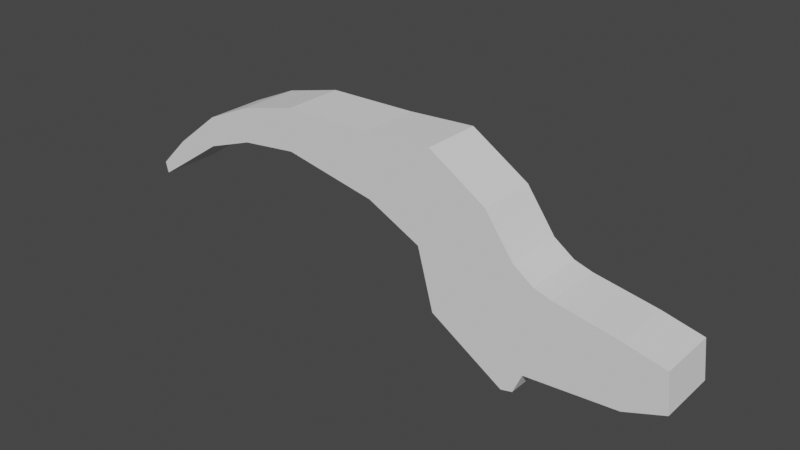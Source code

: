 # Source: WhaleSkeletonModel.blend  (saved by Blender 2.81.16; exported with 4.5.12 LTS)
import bpy
from mathutils import Matrix  # noqa: F401  (used for matrix-valued properties, if any)

bpy.ops.wm.read_factory_settings(use_empty=True)
scene = bpy.context.scene
scene.name = 'Scene'

# ---- collections
col_collection = bpy.data.collections.new('Collection'); scene.collection.children.link(col_collection)

# ---- world
world_world = bpy.data.worlds.new('World'); scene.world = world_world
world_world.use_nodes = True; world_world.node_tree.nodes.clear()
_N = world_world.node_tree.nodes; _L = world_world.node_tree.links
n0 = _N.new('ShaderNodeOutputWorld'); n0.name = 'World Output'; n0.location = (300, 300)
n1 = _N.new('ShaderNodeBackground'); n1.name = 'Background'; n1.location = (10, 300)
n1.inputs[0].default_value = (0.05088, 0.05088, 0.05088, 1.0)
_L.new(n1.outputs[0], n0.inputs[0])
n0.is_active_output = True
world_world.color = (0.05088, 0.05088, 0.05088)
world_world.use_sun_shadow = False
world_world.sun_shadow_jitter_overblur = 0.0

# ---- meshes
me_cube_001 = bpy.data.meshes.new('Cube.001')
me_cube_001.from_pydata([(-0.9027, 1.0, -1.778), (-1.243, 1.0, 1.311), (0.893, 1.0, -0.8833), (1.029, 1.0, 1.185), (-0.9027, -1.362e-07, -1.778), (-1.243, 1.211e-07, 1.311), (0.893, 5.054e-08, -0.8833), (1.029, 1.532e-08, 1.185), (4.018, 1.0, -0.2546), (3.999, 1.0, 1.142), (4.018, 1.236e-07, -0.2546), (3.999, 4.891e-08, 1.142), (5.953, 1.0, -0.4763), (5.933, 1.0, 0.6678), (5.953, 1.91e-07, -0.4763), (5.933, 8.237e-08, 0.6678), (7.585, 1.0, -1.051), (7.525, 1.0, -0.04466), (7.585, 9.068e-08, -1.051), (7.525, -2.329e-08, -0.04466), (9.2, 1.0, -2.137), (9.108, 1.0, -1.301), (9.2, 2.086e-07, -2.137), (9.108, 8.237e-08, -1.301), (10.03, 1.0, -2.689), (10.12, 1.0, -2.316), (10.03, 4.236e-07, -2.689), (10.12, 2.407e-07, -2.316), (-3.912, 1.0, -5.322), (-4.105, 1.0, -1.227), (-3.912, -4.136e-07, -5.322), (-4.105, -6.922e-08, -1.227), (-1.448, 1.0, -3.766), (-3.149, 1.0, 0.1053), (-1.448, -5.074e-07, -3.766), (-3.149, 2.986e-07, 0.1053), (-4.302, 1.0, -5.228), (-4.773, 1.0, -1.695), (-4.302, -3.502e-07, -5.228), (-4.773, 9.015e-09, -1.695), (-4.598, 1.0, -4.547), (-5.366, 1.0, -1.878), (-4.598, -8.71e-07, -4.547), (-5.366, -5.311e-07, -1.878), (-7.622, 1.0, -4.317), (-7.484, 1.0, -2.256), (-7.622, -3.469e-07, -4.317), (-7.484, -3.836e-07, -2.256), (-8.936, 1.0, -3.831), (-8.798, 1.0, -2.565), (-8.936, -3.576e-07, -3.831), (-8.798, -3.576e-07, -2.565)], [], [(33, 32, 28, 29), (0, 1, 3, 2), (3, 1, 5, 7), (0, 2, 6, 4), (3, 7, 11, 9), (9, 11, 15, 13), (6, 2, 8, 10), (7, 6, 10, 11), (2, 3, 9, 8), (12, 13, 17, 16), (8, 9, 13, 12), (11, 10, 14, 15), (10, 8, 12, 14), (19, 18, 22, 23), (15, 14, 18, 19), (14, 12, 16, 18), (13, 15, 19, 17), (21, 23, 27, 25), (18, 16, 20, 22), (17, 19, 23, 21), (16, 17, 21, 20), (24, 25, 27, 26), (20, 21, 25, 24), (23, 22, 26, 27), (22, 20, 24, 26), (29, 28, 36, 37), (32, 34, 30, 28), (35, 33, 29, 31), (34, 35, 31, 30), (4, 5, 35, 34), (5, 1, 33, 35), (0, 4, 34, 32), (1, 0, 32, 33), (38, 39, 43, 42), (28, 30, 38, 36), (31, 29, 37, 39), (30, 31, 39, 38), (40, 42, 46, 44), (37, 36, 40, 41), (36, 38, 42, 40), (39, 37, 41, 43), (44, 46, 50, 48), (43, 41, 45, 47), (42, 43, 47, 46), (41, 40, 44, 45), (50, 51, 49, 48), (47, 45, 49, 51), (46, 47, 51, 50), (45, 44, 48, 49)])
_uv = me_cube_001.uv_layers.new(name='UVMap')
_uv.uv.foreach_set('vector', [0.625, 0.25, 0.375, 0.25, 0.375, 0.25, 0.625, 0.25, 0.375, 0.25, 0.625, 0.25, 0.625, 0.5, 0.375, 0.5, 0.625, 0.5, 0.875, 0.5, 0.875, 0.625, 0.625, 0.625, 0.125, 0.5, 0.375, 0.5, 0.375, 0.625, 0.125, 0.625, 0.625, 0.5, 0.625, 0.625, 0.625, 0.625, 0.625, 0.5, 0.625, 0.5, 0.625, 0.625, 0.625, 0.625, 0.625, 0.5, 0.375, 0.625, 0.375, 0.5, 0.375, 0.5, 0.375, 0.625, 0.0, 0.0, 0.0, 0.0, 0.0, 0.0, 0.0, 0.0, 0.375, 0.5, 0.625, 0.5, 0.625, 0.5, 0.375, 0.5, 0.375, 0.5, 0.625, 0.5, 0.625, 0.5, 0.375, 0.5, 0.375, 0.5, 0.625, 0.5, 0.625, 0.5, 0.375, 0.5, 0.0, 0.0, 0.0, 0.0, 0.0, 0.0, 0.0, 0.0, 0.375, 0.625, 0.375, 0.5, 0.375, 0.5, 0.375, 0.625, 0.0, 0.0, 0.0, 0.0, 0.0, 0.0, 0.0, 0.0, 0.0, 0.0, 0.0, 0.0, 0.0, 0.0, 0.0, 0.0, 0.375, 0.625, 0.375, 0.5, 0.375, 0.5, 0.375, 0.625, 0.625, 0.5, 0.625, 0.625, 0.625, 0.625, 0.625, 0.5, 0.625, 0.5, 0.625, 0.625, 0.625, 0.625, 0.625, 0.5, 0.375, 0.625, 0.375, 0.5, 0.375, 0.5, 0.375, 0.625, 0.625, 0.5, 0.625, 0.625, 0.625, 0.625, 0.625, 0.5, 0.375, 0.5, 0.625, 0.5, 0.625, 0.5, 0.375, 0.5, 0.375, 0.5, 0.625, 0.5, 0.625, 0.625, 0.375, 0.625, 0.375, 0.5, 0.625, 0.5, 0.625, 0.5, 0.375, 0.5, 0.0, 0.0, 0.0, 0.0, 0.0, 0.0, 0.0, 0.0, 0.375, 0.625, 0.375, 0.5, 0.375, 0.5, 0.375, 0.625, 0.625, 0.25, 0.375, 0.25, 0.375, 0.25, 0.625, 0.25, 0.125, 0.5, 0.125, 0.625, 0.125, 0.625, 0.125, 0.5, 0.875, 0.625, 0.875, 0.5, 0.875, 0.5, 0.875, 0.625, 0.0, 0.0, 0.0, 0.0, 0.0, 0.0, 0.0, 0.0, 0.0, 0.0, 0.0, 0.0, 0.0, 0.0, 0.0, 0.0, 0.875, 0.625, 0.875, 0.5, 0.875, 0.5, 0.875, 0.625, 0.125, 0.5, 0.125, 0.625, 0.125, 0.625, 0.125, 0.5, 0.625, 0.25, 0.375, 0.25, 0.375, 0.25, 0.625, 0.25, 0.0, 0.0, 0.0, 0.0, 0.0, 0.0, 0.0, 0.0, 0.125, 0.5, 0.125, 0.625, 0.125, 0.625, 0.125, 0.5, 0.875, 0.625, 0.875, 0.5, 0.875, 0.5, 0.875, 0.625, 0.0, 0.0, 0.0, 0.0, 0.0, 0.0, 0.0, 0.0, 0.125, 0.5, 0.125, 0.625, 0.125, 0.625, 0.125, 0.5, 0.625, 0.25, 0.375, 0.25, 0.375, 0.25, 0.625, 0.25, 0.125, 0.5, 0.125, 0.625, 0.125, 0.625, 0.125, 0.5, 0.875, 0.625, 0.875, 0.5, 0.875, 0.5, 0.875, 0.625, 0.125, 0.5, 0.125, 0.625, 0.125, 0.625, 0.125, 0.5, 0.875, 0.625, 0.875, 0.5, 0.875, 0.5, 0.875, 0.625, 0.0, 0.0, 0.0, 0.0, 0.0, 0.0, 0.0, 0.0, 0.625, 0.25, 0.375, 0.25, 0.375, 0.25, 0.625, 0.25, 0.375, 0.125, 0.625, 0.125, 0.625, 0.25, 0.375, 0.25, 0.875, 0.625, 0.875, 0.5, 0.875, 0.5, 0.875, 0.625, 0.0, 0.0, 0.0, 0.0, 0.0, 0.0, 0.0, 0.0, 0.625, 0.25, 0.375, 0.25, 0.375, 0.25, 0.625, 0.25])
me_cube_001.use_remesh_fix_poles = True
me_cube_001.use_remesh_preserve_attributes = False
me_cube_001.use_mirror_vertex_groups = False
me_cube_001.update()

# ---- objects
ob_cube = bpy.data.objects.new('Cube', me_cube_001)
ob_empty = bpy.data.objects.new('Empty', None)

# ---- transforms, parenting, visibility, modifiers, constraints
ob_cube.location = (-9.295, -4.262e-07, 3.172)
ob_cube.rotation_euler = (0.0, -0.0, 3.142)
ob_cube.scale = (0.6953, 0.6953, 0.6953)
ob_cube.lineart.crease_threshold = 0.0
_m = ob_cube.modifiers.new('Mirror', 'MIRROR')
_m.use_axis = (False, True, False)
ob_empty.location = (-18.75, 5.431e-07, -4.042)
ob_empty.rotation_euler = (1.571, -0.0, -0.0)
ob_empty.empty_display_type = 'IMAGE'
ob_empty.empty_display_size = 39.05
ob_empty.empty_image_offset = (-0.00947, -0.2101)
ob_empty.lineart.crease_threshold = 0.0

# ---- collection membership
col_collection.objects.link(ob_cube)
col_collection.objects.link(ob_empty)

# ---- scene / render settings (as saved in the file)
scene.frame_start = 1; scene.frame_end = 250; scene.frame_set(1)
scene.render.engine = 'BLENDER_EEVEE_NEXT'
scene.cycles.use_denoising = False
scene.cycles.samples = 128
scene.cycles.sampling_pattern = 'TABULATED_SOBOL'
scene.cycles.use_adaptive_sampling = False
scene.cycles.use_light_tree = False
scene.view_settings.view_transform = 'Filmic'
bpy.context.view_layer.update()

# ---- added for rendering (the .blend has no active camera and no usable light): camera, sun
cam_auto = bpy.data.cameras.new('AutoCamera')
cam_auto.lens = 50.0
cam_auto.sensor_width = 36.0
cam_auto.clip_end = 1000.0
ob_auto_camera = bpy.data.objects.new('AutoCamera', cam_auto)
scene.collection.objects.link(ob_auto_camera)
ob_auto_camera.location = (3.33609, -15.6512, 12.2121)
ob_auto_camera.rotation_euler = (1.09748, -7.21219e-08, 0.694738)
scene.camera = ob_auto_camera
light_auto_sun = bpy.data.lights.new('AutoSun', 'SUN')
light_auto_sun.energy = 3.0
light_auto_sun.angle = 0.0523599
ob_auto_sun = bpy.data.objects.new('AutoSun', light_auto_sun)
scene.collection.objects.link(ob_auto_sun)
ob_auto_sun.rotation_euler = (0.872665, 0.174533, 0.523599)
bpy.context.view_layer.update()
